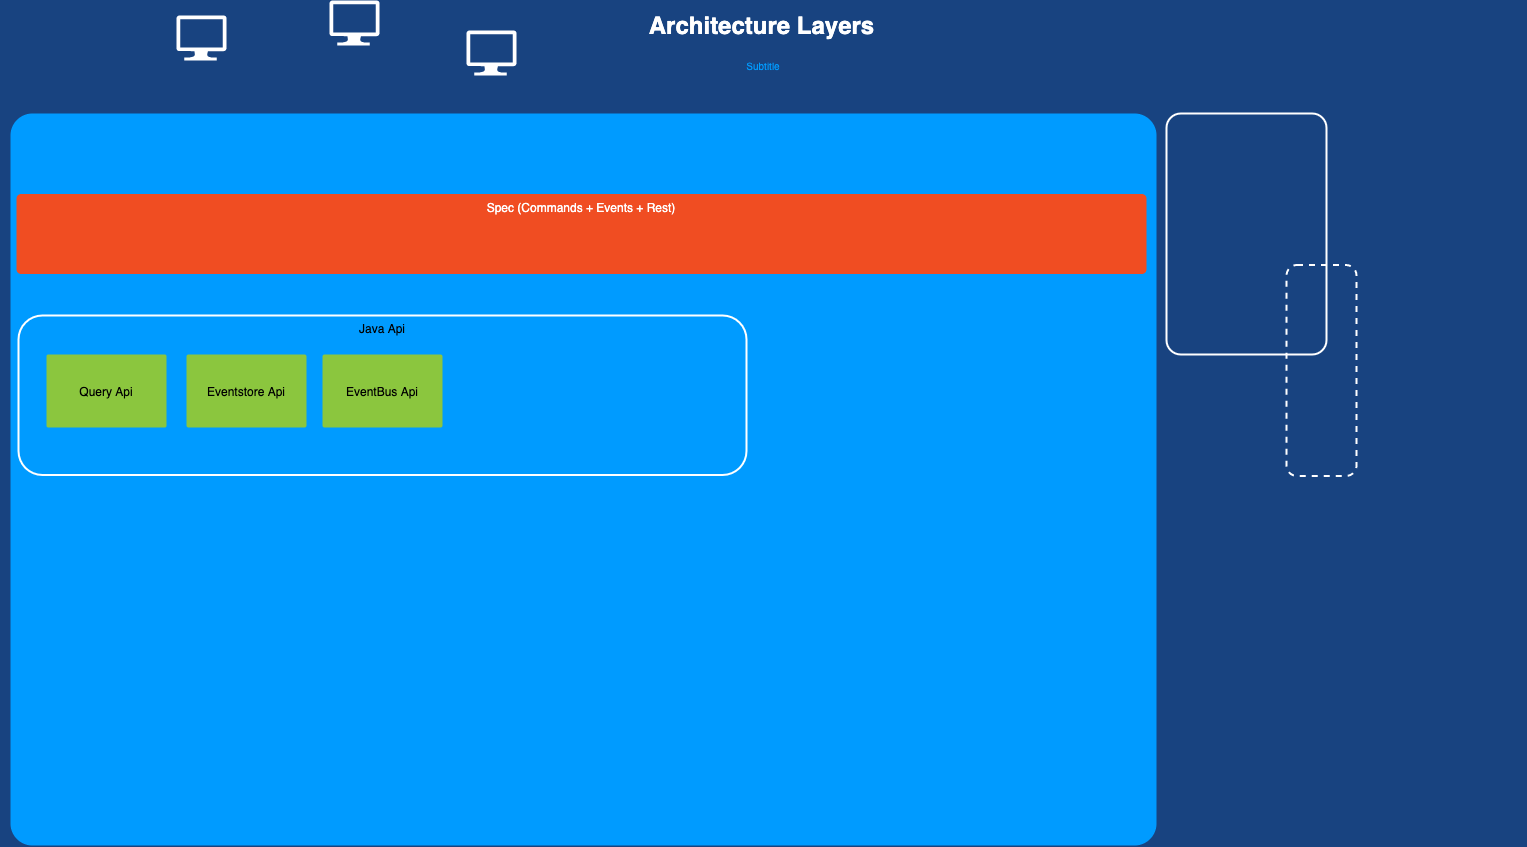

The diagram above was exported from draw.io. Its source (the exported page's mxGraphModel, read from the mxfile embedded in the PNG):
<mxGraphModel dx="1186" dy="796" grid="1" gridSize="10" guides="1" tooltips="1" connect="1" arrows="1" fold="1" page="1" pageScale="1.5" pageWidth="1169" pageHeight="826" background="#184380" math="0" shadow="0">
  <root>
    <mxCell id="0" style=";html=1;" />
    <mxCell id="1" style=";html=1;" parent="0" />
    <mxCell id="23046e2b9bb16c14-116" value="" style="whiteSpace=wrap;html=1;rounded=1;shadow=0;strokeColor=none;strokeWidth=2;fillColor=#009BFF;fontSize=20;fontColor=#FFFFFF;align=center;arcSize=3;verticalAlign=top;spacingTop=4;" parent="1" vertex="1">
      <mxGeometry x="124" y="148" width="1146" height="732" as="geometry" />
    </mxCell>
    <mxCell id="23046e2b9bb16c14-50" value="Java Api" style="rounded=1;whiteSpace=wrap;html=1;shadow=0;strokeWidth=2;fillColor=none;fontSize=12;fontColor=#000000;align=center;strokeColor=#FFFFFF;verticalAlign=top;" parent="1" vertex="1">
      <mxGeometry x="132" y="350" width="728" height="159.5" as="geometry" />
    </mxCell>
    <mxCell id="23046e2b9bb16c14-27" value="Query Api" style="rounded=1;whiteSpace=wrap;html=1;shadow=0;strokeWidth=2;fillColor=#8BC63E;fontSize=12;fontColor=#000000;align=center;strokeColor=none;arcSize=3;" parent="1" vertex="1">
      <mxGeometry x="160" y="389" width="120" height="73" as="geometry" />
    </mxCell>
    <mxCell id="23046e2b9bb16c14-28" value="Spec (Commands + Events + Rest)" style="rounded=1;whiteSpace=wrap;html=1;shadow=0;strokeWidth=2;fillColor=#F04D22;fontSize=12;fontColor=#FFFFFF;align=center;strokeColor=none;arcSize=6;verticalAlign=top;" parent="1" vertex="1">
      <mxGeometry x="130" y="228.5" width="1130" height="80" as="geometry" />
    </mxCell>
    <mxCell id="24964f25f45c63f1-1" value="" style="verticalLabelPosition=bottom;html=1;verticalAlign=top;strokeColor=none;fillColor=#FFFFFF;shape=mxgraph.azure.computer;rounded=0;shadow=0;fontSize=12;fontColor=#000000;align=center;" parent="1" vertex="1">
      <mxGeometry x="580" y="65" width="50" height="45" as="geometry" />
    </mxCell>
    <mxCell id="24964f25f45c63f1-2" value="" style="verticalLabelPosition=bottom;html=1;verticalAlign=top;strokeColor=none;fillColor=#FFFFFF;shape=mxgraph.azure.computer;rounded=0;shadow=0;fontSize=12;fontColor=#000000;align=center;" parent="1" vertex="1">
      <mxGeometry x="290" y="50" width="50" height="45" as="geometry" />
    </mxCell>
    <mxCell id="24964f25f45c63f1-3" value="" style="verticalLabelPosition=bottom;html=1;verticalAlign=top;strokeColor=none;fillColor=#FFFFFF;shape=mxgraph.azure.computer;rounded=0;shadow=0;fontSize=12;fontColor=#000000;align=center;" parent="1" vertex="1">
      <mxGeometry x="443" y="35" width="50" height="45" as="geometry" />
    </mxCell>
    <mxCell id="23046e2b9bb16c14-55" value="" style="rounded=1;whiteSpace=wrap;html=1;shadow=0;strokeWidth=2;fillColor=none;fontSize=12;fontColor=#000000;align=center;strokeColor=#FFFFFF;arcSize=9;" parent="1" vertex="1">
      <mxGeometry x="1280" y="148" width="160" height="241" as="geometry" />
    </mxCell>
    <mxCell id="23046e2b9bb16c14-56" value="" style="rounded=1;whiteSpace=wrap;html=1;shadow=0;strokeWidth=2;fillColor=none;fontSize=11;fontColor=#FFFFFF;align=center;strokeColor=#FFFFFF;dashed=1;verticalAlign=top;" parent="1" vertex="1">
      <mxGeometry x="1400" y="299.5" width="70" height="211" as="geometry" />
    </mxCell>
    <mxCell id="23046e2b9bb16c14-113" value="Architecture Layers" style="text;strokeColor=none;fillColor=none;html=1;fontSize=24;fontStyle=1;verticalAlign=middle;align=center;rounded=0;shadow=0;fontColor=#FFFFFF;" parent="1" vertex="1">
      <mxGeometry x="120" y="40" width="1510" height="40" as="geometry" />
    </mxCell>
    <mxCell id="23046e2b9bb16c14-114" value="Subtitle" style="text;html=1;strokeColor=none;fillColor=none;align=center;verticalAlign=middle;whiteSpace=wrap;rounded=0;shadow=0;fontSize=10;fontColor=#009BFF;" parent="1" vertex="1">
      <mxGeometry x="114" y="90" width="1526" height="20" as="geometry" />
    </mxCell>
    <mxCell id="xOTh5dPUh3nmxOEdvwxe-2" value="Eventstore Api" style="rounded=1;whiteSpace=wrap;html=1;shadow=0;strokeWidth=2;fillColor=#8BC63E;fontSize=12;fontColor=#000000;align=center;strokeColor=none;arcSize=3;" vertex="1" parent="1">
      <mxGeometry x="300" y="389" width="120" height="73" as="geometry" />
    </mxCell>
    <mxCell id="xOTh5dPUh3nmxOEdvwxe-3" value="EventBus Api" style="rounded=1;whiteSpace=wrap;html=1;shadow=0;strokeWidth=2;fillColor=#8BC63E;fontSize=12;fontColor=#000000;align=center;strokeColor=none;arcSize=3;" vertex="1" parent="1">
      <mxGeometry x="436" y="389" width="120" height="73" as="geometry" />
    </mxCell>
  </root>
</mxGraphModel>